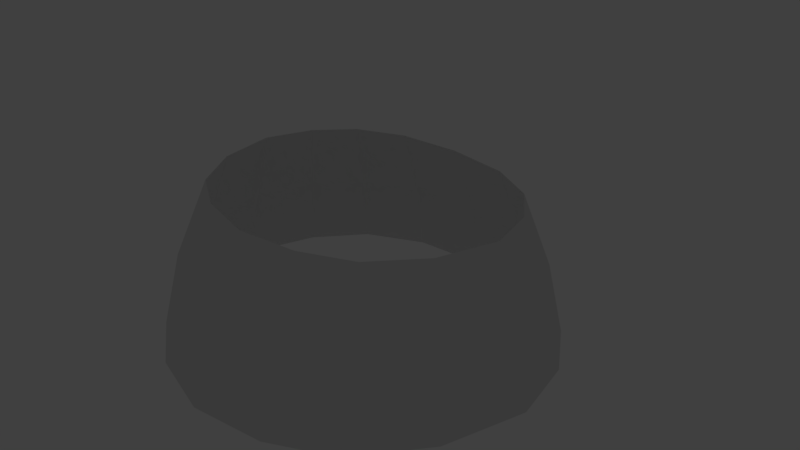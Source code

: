# Source: untitled.blend  (saved by Blender 2.78.0; exported with 4.5.12 LTS)
import bpy
from mathutils import Matrix  # noqa: F401  (used for matrix-valued properties, if any)

bpy.ops.wm.read_factory_settings(use_empty=True)
scene = bpy.context.scene
scene.name = 'Scene'

# ---- collections
col_collection_1 = bpy.data.collections.new('Collection 1'); scene.collection.children.link(col_collection_1)
col_collection_2 = bpy.data.collections.new('Collection 2'); scene.collection.children.link(col_collection_2)
col_collection_2.hide_render = True
col_collection_2.hide_viewport = True

# ---- world
world_world = bpy.data.worlds.new('World'); scene.world = world_world
world_world.color = (0.05088, 0.05088, 0.05088)
world_world.use_sun_shadow = False
world_world.sun_shadow_jitter_overblur = 0.0
world_world.cycles.sampling_method = 'MANUAL'

# ---- cameras
cam_camera = bpy.data.cameras.new('Camera')
cam_camera.clip_end = 100.0
cam_camera.lens = 35.0
cam_camera.sensor_width = 32.0
cam_camera.sensor_height = 18.0
cam_camera.ortho_scale = 7.314
cam_camera.dof.focus_distance = 0.0
cam_camera.dof.aperture_fstop = 128.0

# ---- lights
light_lamp = bpy.data.lights.new('Lamp', 'POINT')
light_lamp.transmission_factor = 0.0
light_lamp.cutoff_distance = 30.0
light_lamp.energy = 100.0
light_lamp.shadow_buffer_clip_start = 1.001
light_lamp.shadow_soft_size = 0.1
light_lamp.shadow_maximum_resolution = 0.006
light_lamp.use_absolute_resolution = True

# ---- meshes
me_plane = bpy.data.meshes.new('Plane')
me_plane.from_pydata([(1.006, -1.0, 2.492), (0.8045, 0.9972, 1.744), (0.0, -1.0, 2.703), (0.0, 0.9972, 1.892), (2.409, -1.0, 1.123), (1.933, 0.9972, 0.7851), (1.456, 0.9972, 1.412), (1.816, -1.0, 2.017), (2.67, -1.0, 0.0), (2.142, 0.9972, -0.001826), (2.422, -1.0, -0.9291), (1.943, 0.9972, -0.6529), (1.915, -1.0, -1.634), (1.535, 0.9972, -1.147), (1.101, -1.0, -2.078), (0.8805, 0.9972, -1.458), (0.0, -1.0, -2.216), (0.0, 0.9972, -1.555), (0.9292, -1.296e-06, 2.219), (0.0, -3.901e-08, 2.407), (1.677, -4.119e-06, 1.797), (2.225, -1.38e-06, 1.0), (2.466, 0.0, 0.0), (2.237, 2.534e-06, -0.8276), (1.769, -1.664e-06, -1.456), (1.016, -4.305e-06, -1.851), (0.0, -5.13e-06, -1.974)], [], [(19, 18, 1, 3), (18, 0, 7, 20), (20, 7, 4, 21), (21, 4, 8, 22), (22, 8, 10, 23), (23, 10, 12, 24), (24, 12, 14, 25), (25, 14, 16, 26), (15, 25, 26, 17), (13, 24, 25, 15), (11, 23, 24, 13), (9, 22, 23, 11), (5, 21, 22, 9), (6, 20, 21, 5), (1, 18, 20, 6), (2, 0, 18, 19)])
me_plane.use_remesh_preserve_volume = False
me_plane.use_remesh_preserve_attributes = False
me_plane.use_mirror_vertex_groups = False
me_plane.update()

# ---- objects
ob_plane = bpy.data.objects.new('Plane', me_plane)
ob_lamp = bpy.data.objects.new('Lamp', light_lamp)
ob_camera = bpy.data.objects.new('Camera', cam_camera)

# ---- transforms, parenting, visibility, modifiers, constraints
ob_plane.location = (0.0, 0.0, 0.0)
ob_plane.rotation_euler = (1.571, -0.0, 0.0)
ob_plane.lineart.crease_threshold = 0.0
_m = ob_plane.modifiers.new('Mirror', 'MIRROR')
_m.use_clip = True
ob_lamp.location = (4.076, 1.005, 5.904)
ob_lamp.rotation_euler = (0.6503, 0.05522, 1.866)
ob_lamp.lock_rotations_4d = False
ob_lamp.empty_display_type = 'ARROWS'
ob_lamp.color = (0.0, 0.0, 0.0, 0.0)
ob_lamp.lineart.crease_threshold = 0.0
ob_camera.location = (7.481, -6.508, 5.344)
ob_camera.rotation_euler = (1.109, 0.0, 0.8149)
ob_camera.lock_rotations_4d = False
ob_camera.empty_display_type = 'ARROWS'
ob_camera.color = (0.0, 0.0, 0.0, 0.0)
ob_camera.display_type = 'WIRE'
ob_camera.lineart.crease_threshold = 0.0

# ---- collection membership
col_collection_1.objects.link(ob_plane)
col_collection_2.objects.link(ob_lamp)
col_collection_2.objects.link(ob_camera)

# ---- scene / render settings (as saved in the file)
scene.camera = ob_camera
scene.frame_start = 1; scene.frame_end = 250; scene.frame_set(0)
scene.render.engine = 'BLENDER_EEVEE_NEXT'
scene.render.resolution_percentage = 50
scene.render.dither_intensity = 0.0
scene.cycles.use_denoising = False
scene.cycles.samples = 128
scene.cycles.sampling_pattern = 'TABULATED_SOBOL'
scene.cycles.light_sampling_threshold = 0.0
scene.cycles.use_adaptive_sampling = False
scene.cycles.use_light_tree = False
scene.cycles.blur_glossy = 0.0
scene.cycles.sample_clamp_indirect = 0.0
scene.view_settings.view_transform = 'Standard'
bpy.context.view_layer.update()
